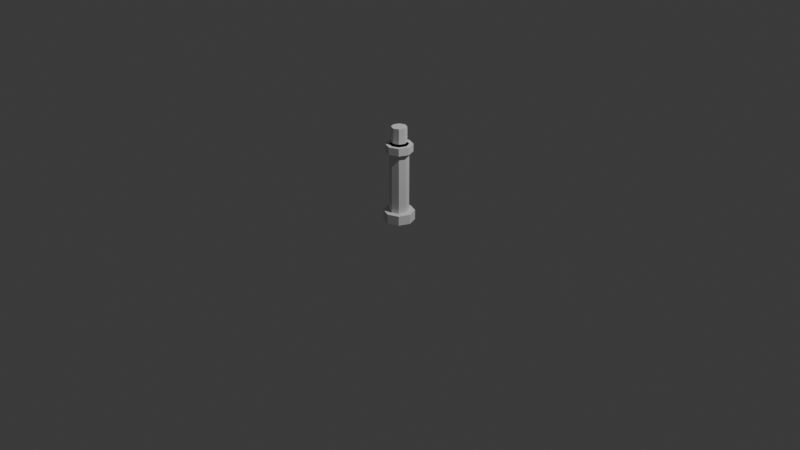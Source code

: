# Source: table_leg_001.blend  (saved by Blender 5.1.30; exported with 4.5.12 LTS)
import bpy
from mathutils import Matrix  # noqa: F401  (used for matrix-valued properties, if any)

bpy.ops.wm.read_factory_settings(use_empty=True)
scene = bpy.context.scene
scene.name = 'Scene'

# ---- collections
col_collection = bpy.data.collections.new('Collection'); scene.collection.children.link(col_collection)

# ---- world
world_world = bpy.data.worlds.new('World'); scene.world = world_world
world_world.use_nodes = True; world_world.node_tree.nodes.clear()
_N = world_world.node_tree.nodes; _L = world_world.node_tree.links
n0 = _N.new('ShaderNodeOutputWorld'); n0.name = 'World Output'; n0.location = (200, 100)
n1 = _N.new('ShaderNodeBackground'); n1.name = 'Background'; n1.location = (-200, 100)
n1.inputs[0].default_value = (0.05088, 0.05088, 0.05088, 1.0)
_L.new(n1.outputs[0], n0.inputs[0])
n0.is_active_output = True
world_world.color = (0.05088, 0.05088, 0.05088)
world_world.sun_shadow_jitter_overblur = 0.0

# ---- cameras
cam_camera = bpy.data.cameras.new('Camera')
cam_camera.clip_end = 100.0
cam_camera.ortho_scale = 7.314

# ---- lights
light_light = bpy.data.lights.new('Light', 'POINT')
light_light.energy = 1000.0
light_light.shadow_soft_size = 0.1

# ---- meshes
me_table_leg_001 = bpy.data.meshes.new('table_leg_001')
me_table_leg_001.from_pydata([(0.0, 0.16, 0.0), (0.0, 0.16, 0.1), (0.1131, 0.1131, 0.0), (0.1131, 0.1131, 0.1), (0.16, 0.0, 0.0), (0.16, 0.0, 0.1), (0.1131, -0.1131, 0.0), (0.1131, -0.1131, 0.1), (0.0, -0.16, 0.0), (0.0, -0.16, 0.1), (-0.1131, -0.1131, 0.0), (-0.1131, -0.1131, 0.1), (-0.16, 0.0, 0.0), (-0.16, 0.0, 0.1), (-0.1131, 0.1131, 0.0), (-0.1131, 0.1131, 0.1), (0.0, 0.1, 0.1), (0.0, 0.1, 0.82), (0.07071, 0.07071, 0.1), (0.07071, 0.07071, 0.82), (0.1, 0.0, 0.1), (0.1, 0.0, 0.82), (0.07071, -0.07071, 0.1), (0.07071, -0.07071, 0.82), (0.0, -0.1, 0.1), (0.0, -0.1, 0.82), (-0.07071, -0.07071, 0.1), (-0.07071, -0.07071, 0.82), (-0.1, 0.0, 0.1), (-0.1, 0.0, 0.82), (-0.07071, 0.07071, 0.1), (-0.07071, 0.07071, 0.82), (0.0, 0.14, 0.74), (0.0, 0.14, 0.82), (0.09899, 0.09899, 0.74), (0.09899, 0.09899, 0.82), (0.14, 0.0, 0.74), (0.14, 0.0, 0.82), (0.09899, -0.09899, 0.74), (0.09899, -0.09899, 0.82), (0.0, -0.14, 0.74), (0.0, -0.14, 0.82), (-0.09899, -0.09899, 0.74), (-0.09899, -0.09899, 0.82), (-0.14, 0.0, 0.74), (-0.14, 0.0, 0.82), (-0.09899, 0.09899, 0.74), (-0.09899, 0.09899, 0.82), (0.0, 0.08, 0.84), (0.0, 0.08, 1.0), (0.05657, 0.05657, 0.84), (0.05657, 0.05657, 1.0), (0.08, 0.0, 0.84), (0.08, 0.0, 1.0), (0.05657, -0.05657, 0.84), (0.05657, -0.05657, 1.0), (0.0, -0.08, 0.84), (0.0, -0.08, 1.0), (-0.05657, -0.05657, 0.84), (-0.05657, -0.05657, 1.0), (-0.08, 0.0, 0.84), (-0.08, 0.0, 1.0), (-0.05657, 0.05657, 0.84), (-0.05657, 0.05657, 1.0)], [], [(0, 1, 3, 2), (2, 3, 5, 4), (4, 5, 7, 6), (6, 7, 9, 8), (8, 9, 11, 10), (10, 11, 13, 12), (3, 1, 15, 13, 11, 9, 7, 5), (12, 13, 15, 14), (14, 15, 1, 0), (0, 2, 4, 6, 8, 10, 12, 14), (16, 17, 19, 18), (18, 19, 21, 20), (20, 21, 23, 22), (22, 23, 25, 24), (24, 25, 27, 26), (26, 27, 29, 28), (19, 17, 31, 29, 27, 25, 23, 21), (28, 29, 31, 30), (30, 31, 17, 16), (16, 18, 20, 22, 24, 26, 28, 30), (32, 33, 35, 34), (34, 35, 37, 36), (36, 37, 39, 38), (38, 39, 41, 40), (40, 41, 43, 42), (42, 43, 45, 44), (35, 33, 47, 45, 43, 41, 39, 37), (44, 45, 47, 46), (46, 47, 33, 32), (32, 34, 36, 38, 40, 42, 44, 46), (48, 49, 51, 50), (50, 51, 53, 52), (52, 53, 55, 54), (54, 55, 57, 56), (56, 57, 59, 58), (58, 59, 61, 60), (51, 49, 63, 61, 59, 57, 55, 53), (60, 61, 63, 62), (62, 63, 49, 48), (48, 50, 52, 54, 56, 58, 60, 62)])
_uv = me_table_leg_001.uv_layers.new(name='UVMap')
_uv.uv.foreach_set('vector', [1.0, 0.5, 1.0, 1.0, 0.875, 1.0, 0.875, 0.5, 0.875, 0.5, 0.875, 1.0, 0.75, 1.0, 0.75, 0.5, 0.75, 0.5, 0.75, 1.0, 0.625, 1.0, 0.625, 0.5, 0.625, 0.5, 0.625, 1.0, 0.5, 1.0, 0.5, 0.5, 0.5, 0.5, 0.5, 1.0, 0.375, 1.0, 0.375, 0.5, 0.375, 0.5, 0.375, 1.0, 0.25, 1.0, 0.25, 0.5, 0.4197, 0.4197, 0.25, 0.49, 0.08029, 0.4197, 0.01, 0.25, 0.08029, 0.08029, 0.25, 0.01, 0.4197, 0.08029, 0.49, 0.25, 0.25, 0.5, 0.25, 1.0, 0.125, 1.0, 0.125, 0.5, 0.125, 0.5, 0.125, 1.0, 0.0, 1.0, 0.0, 0.5, 0.75, 0.49, 0.9197, 0.4197, 0.99, 0.25, 0.9197, 0.08029, 0.75, 0.01, 0.5803, 0.08029, 0.51, 0.25, 0.5803, 0.4197, 1.0, 0.5, 1.0, 1.0, 0.875, 1.0, 0.875, 0.5, 0.875, 0.5, 0.875, 1.0, 0.75, 1.0, 0.75, 0.5, 0.75, 0.5, 0.75, 1.0, 0.625, 1.0, 0.625, 0.5, 0.625, 0.5, 0.625, 1.0, 0.5, 1.0, 0.5, 0.5, 0.5, 0.5, 0.5, 1.0, 0.375, 1.0, 0.375, 0.5, 0.375, 0.5, 0.375, 1.0, 0.25, 1.0, 0.25, 0.5, 0.4197, 0.4197, 0.25, 0.49, 0.08029, 0.4197, 0.01, 0.25, 0.08029, 0.08029, 0.25, 0.01, 0.4197, 0.08029, 0.49, 0.25, 0.25, 0.5, 0.25, 1.0, 0.125, 1.0, 0.125, 0.5, 0.125, 0.5, 0.125, 1.0, 0.0, 1.0, 0.0, 0.5, 0.75, 0.49, 0.9197, 0.4197, 0.99, 0.25, 0.9197, 0.08029, 0.75, 0.01, 0.5803, 0.08029, 0.51, 0.25, 0.5803, 0.4197, 1.0, 0.5, 1.0, 1.0, 0.875, 1.0, 0.875, 0.5, 0.875, 0.5, 0.875, 1.0, 0.75, 1.0, 0.75, 0.5, 0.75, 0.5, 0.75, 1.0, 0.625, 1.0, 0.625, 0.5, 0.625, 0.5, 0.625, 1.0, 0.5, 1.0, 0.5, 0.5, 0.5, 0.5, 0.5, 1.0, 0.375, 1.0, 0.375, 0.5, 0.375, 0.5, 0.375, 1.0, 0.25, 1.0, 0.25, 0.5, 0.4197, 0.4197, 0.25, 0.49, 0.08029, 0.4197, 0.01, 0.25, 0.08029, 0.08029, 0.25, 0.01, 0.4197, 0.08029, 0.49, 0.25, 0.25, 0.5, 0.25, 1.0, 0.125, 1.0, 0.125, 0.5, 0.125, 0.5, 0.125, 1.0, 0.0, 1.0, 0.0, 0.5, 0.75, 0.49, 0.9197, 0.4197, 0.99, 0.25, 0.9197, 0.08029, 0.75, 0.01, 0.5803, 0.08029, 0.51, 0.25, 0.5803, 0.4197, 1.0, 0.5, 1.0, 1.0, 0.875, 1.0, 0.875, 0.5, 0.875, 0.5, 0.875, 1.0, 0.75, 1.0, 0.75, 0.5, 0.75, 0.5, 0.75, 1.0, 0.625, 1.0, 0.625, 0.5, 0.625, 0.5, 0.625, 1.0, 0.5, 1.0, 0.5, 0.5, 0.5, 0.5, 0.5, 1.0, 0.375, 1.0, 0.375, 0.5, 0.375, 0.5, 0.375, 1.0, 0.25, 1.0, 0.25, 0.5, 0.4197, 0.4197, 0.25, 0.49, 0.08029, 0.4197, 0.01, 0.25, 0.08029, 0.08029, 0.25, 0.01, 0.4197, 0.08029, 0.49, 0.25, 0.25, 0.5, 0.25, 1.0, 0.125, 1.0, 0.125, 0.5, 0.125, 0.5, 0.125, 1.0, 0.0, 1.0, 0.0, 0.5, 0.75, 0.49, 0.9197, 0.4197, 0.99, 0.25, 0.9197, 0.08029, 0.75, 0.01, 0.5803, 0.08029, 0.51, 0.25, 0.5803, 0.4197])
me_table_leg_001.update()

# ---- objects
ob_light = bpy.data.objects.new('Light', light_light)
ob_camera = bpy.data.objects.new('Camera', cam_camera)
ob_table_leg_001 = bpy.data.objects.new('table_leg_001', me_table_leg_001)

# ---- transforms, parenting, visibility, modifiers, constraints
ob_light.location = (4.076, 1.005, 5.904)
ob_light.rotation_euler = (0.6503, 0.05522, 1.866)
ob_light.lock_rotations_4d = False
ob_light.empty_display_type = 'ARROWS'
ob_light.color = (0.0, 0.0, 0.0, 0.0)
ob_light.lineart.crease_threshold = 0.0
ob_camera.location = (7.359, -6.926, 4.958)
ob_camera.rotation_euler = (1.109, 0.0, 0.8149)
ob_camera.lock_rotations_4d = False
ob_camera.empty_display_type = 'ARROWS'
ob_camera.color = (0.0, 0.0, 0.0, 0.0)
ob_camera.display_type = 'WIRE'
ob_camera.lineart.crease_threshold = 0.0
ob_table_leg_001.location = (0.0, 0.0, 0.0)

# ---- collection membership
col_collection.objects.link(ob_light)
col_collection.objects.link(ob_camera)
col_collection.objects.link(ob_table_leg_001)

# ---- scene / render settings (as saved in the file)
scene.camera = ob_camera
scene.frame_start = 1; scene.frame_end = 250; scene.frame_set(1)
scene.render.engine = 'BLENDER_EEVEE_NEXT'
scene.render.bake_bias = 0.0
scene.render.bake_samples = 0
scene.cycles.sampling_pattern = 'TABULATED_SOBOL'
scene.eevee.use_volume_custom_range = False
bpy.context.view_layer.update()
